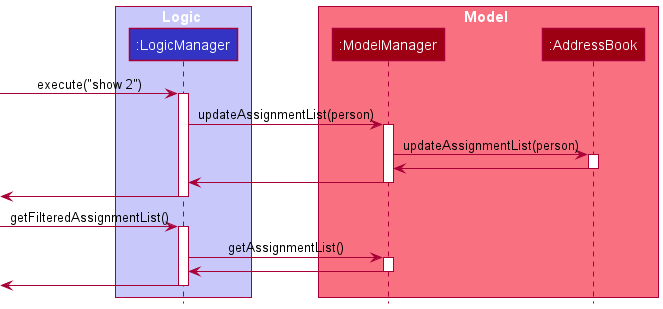

The diagram above was rendered by PlantUML. Its source (embedded in the PNG):
@startuml
!include style.puml

box Logic LOGIC_COLOR_T1
participant ":LogicManager" as LogicManager LOGIC_COLOR
end box

box Model MODEL_COLOR_T1
participant ":ModelManager" as ModelManger MODEL_COLOR
participant ":AddressBook" as AddressBook MODEL_COLOR
end box


[-> LogicManager : execute("show 2")
activate LogicManager

LogicManager -> ModelManger : updateAssignmentList(person)
activate ModelManger

ModelManger -> AddressBook : updateAssignmentList(person)
activate AddressBook

AddressBook -> ModelManger
deactivate AddressBook

ModelManger -> LogicManager
deactivate ModelManger

LogicManager ->[
deactivate LogicManager

[-> LogicManager : getFilteredAssignmentList()
activate LogicManager

LogicManager -> ModelManger : getAssignmentList()
activate ModelManger

ModelManger -> LogicManager
deactivate ModelManger

LogicManager ->[
deactivate LogicManager









@enduml